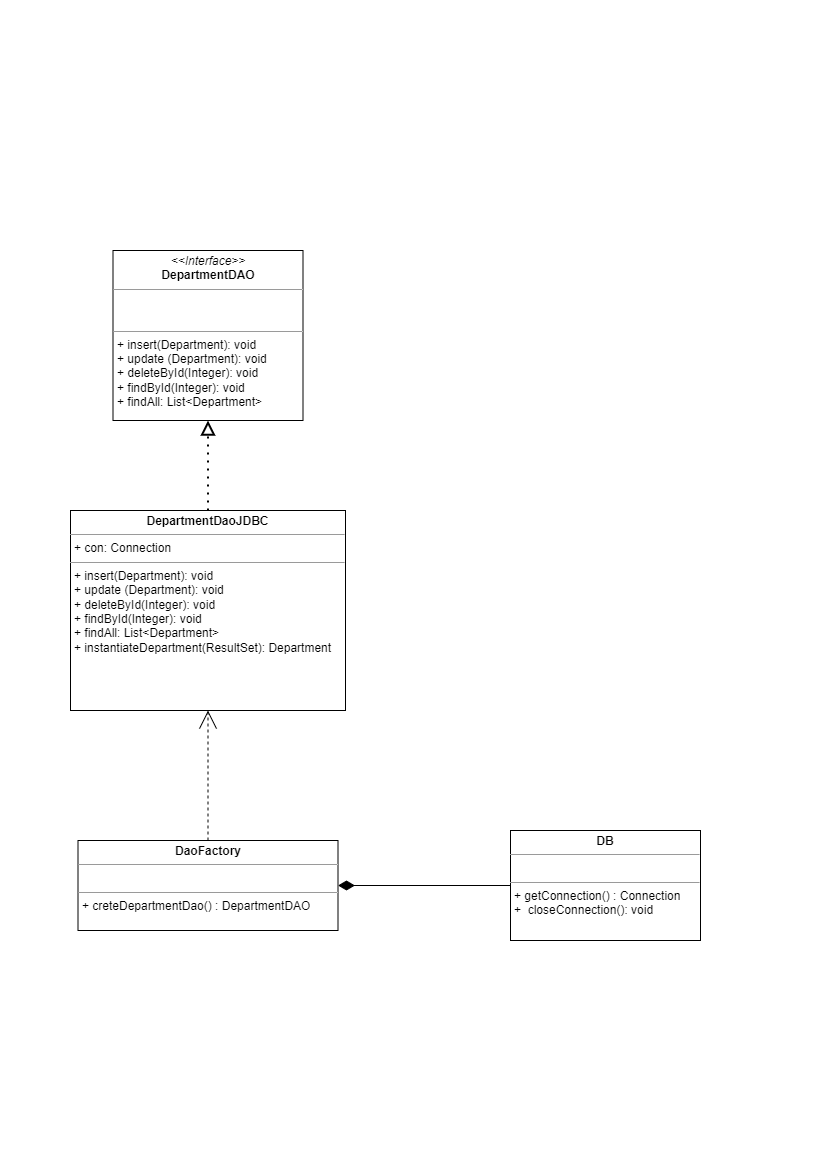

The diagram above was exported from draw.io. Its source (the exported page's mxGraphModel, read from the mxfile embedded in the PNG):
<mxGraphModel dx="1422" dy="762" grid="1" gridSize="10" guides="1" tooltips="1" connect="1" arrows="1" fold="1" page="1" pageScale="1" pageWidth="827" pageHeight="1169" math="0" shadow="0">
  <root>
    <mxCell id="0" />
    <mxCell id="1" parent="0" />
    <mxCell id="arRlCALl3UEVkwA3XM7U-1" value="&lt;p style=&quot;margin:0px;margin-top:4px;text-align:center;&quot;&gt;&lt;b&gt;DB&lt;/b&gt;&lt;/p&gt;&lt;hr size=&quot;1&quot;&gt;&lt;p style=&quot;margin:0px;margin-left:4px;&quot;&gt;&lt;br&gt;&lt;/p&gt;&lt;hr size=&quot;1&quot;&gt;&lt;p style=&quot;margin: 0px 0px 0px 4px;&quot;&gt;+ getConnection() : Connection&lt;/p&gt;&lt;p style=&quot;margin: 0px 0px 0px 4px;&quot;&gt;+&amp;nbsp; closeConnection():&amp;nbsp;void&lt;/p&gt;" style="verticalAlign=top;align=left;overflow=fill;fontSize=12;fontFamily=Helvetica;html=1;" parent="1" vertex="1">
      <mxGeometry x="510" y="830" width="190" height="110" as="geometry" />
    </mxCell>
    <mxCell id="arRlCALl3UEVkwA3XM7U-5" value="&lt;p style=&quot;margin:0px;margin-top:4px;text-align:center;&quot;&gt;&lt;i&gt;&amp;lt;&amp;lt;Interface&amp;gt;&amp;gt;&lt;/i&gt;&lt;br&gt;&lt;b&gt;DepartmentDAO&lt;/b&gt;&lt;br&gt;&lt;/p&gt;&lt;hr size=&quot;1&quot;&gt;&lt;p style=&quot;margin:0px;margin-left:4px;&quot;&gt;&lt;br&gt;&lt;/p&gt;&lt;p style=&quot;margin:0px;margin-left:4px;&quot;&gt;&lt;br&gt;&lt;/p&gt;&lt;hr size=&quot;1&quot;&gt;&lt;p style=&quot;margin:0px;margin-left:4px;&quot;&gt;+ insert(Department): void&lt;br&gt;+ update (Department): void&lt;/p&gt;&lt;p style=&quot;margin:0px;margin-left:4px;&quot;&gt;+&amp;nbsp;deleteById(Integer): void&lt;/p&gt;&lt;p style=&quot;margin:0px;margin-left:4px;&quot;&gt;+ findById(Integer): void&lt;/p&gt;&lt;p style=&quot;margin:0px;margin-left:4px;&quot;&gt;+ findAll: List&amp;lt;Department&amp;gt;&lt;/p&gt;&lt;p style=&quot;margin:0px;margin-left:4px;&quot;&gt;&lt;br&gt;&lt;/p&gt;&lt;p style=&quot;margin:0px;margin-left:4px;&quot;&gt;&lt;br&gt;&lt;/p&gt;" style="verticalAlign=top;align=left;overflow=fill;fontSize=12;fontFamily=Helvetica;html=1;" parent="1" vertex="1">
      <mxGeometry x="112.5" y="250" width="190" height="170" as="geometry" />
    </mxCell>
    <mxCell id="tUAPcWg3YXcvv2ynqsV1-3" value="&lt;p style=&quot;margin:0px;margin-top:4px;text-align:center;&quot;&gt;&lt;b&gt;DaoFactory&lt;/b&gt;&lt;/p&gt;&lt;hr size=&quot;1&quot;&gt;&lt;p style=&quot;margin:0px;margin-left:4px;&quot;&gt;&lt;br&gt;&lt;/p&gt;&lt;hr size=&quot;1&quot;&gt;&lt;p style=&quot;margin:0px;margin-left:4px;&quot;&gt;+ creteDepartmentDao() : DepartmentDAO&amp;nbsp;&lt;br&gt;&lt;/p&gt;" style="verticalAlign=top;align=left;overflow=fill;fontSize=12;fontFamily=Helvetica;html=1;" parent="1" vertex="1">
      <mxGeometry x="77.5" y="840" width="260" height="90" as="geometry" />
    </mxCell>
    <mxCell id="tUAPcWg3YXcvv2ynqsV1-4" value="&lt;p style=&quot;margin:0px;margin-top:4px;text-align:center;&quot;&gt;&lt;b&gt;DepartmentDaoJDBC&lt;/b&gt;&lt;br&gt;&lt;/p&gt;&lt;hr size=&quot;1&quot;&gt;&lt;p style=&quot;margin:0px;margin-left:4px;&quot;&gt;+ con: Connection&lt;/p&gt;&lt;hr size=&quot;1&quot;&gt;&lt;p style=&quot;margin: 0px 0px 0px 4px;&quot;&gt;+ insert(Department): void&lt;br&gt;+ update (Department): void&lt;/p&gt;&lt;p style=&quot;margin: 0px 0px 0px 4px;&quot;&gt;+&amp;nbsp;deleteById(Integer): void&lt;/p&gt;&lt;p style=&quot;margin: 0px 0px 0px 4px;&quot;&gt;+ findById(Integer): void&lt;/p&gt;&lt;p style=&quot;margin: 0px 0px 0px 4px;&quot;&gt;+ findAll: List&amp;lt;Department&amp;gt;&lt;/p&gt;&lt;p style=&quot;margin: 0px 0px 0px 4px;&quot;&gt;+&amp;nbsp;instantiateDepartment(ResultSet): Department&lt;/p&gt;" style="verticalAlign=top;align=left;overflow=fill;fontSize=12;fontFamily=Helvetica;html=1;" parent="1" vertex="1">
      <mxGeometry x="70" y="510" width="275" height="200" as="geometry" />
    </mxCell>
    <mxCell id="tUAPcWg3YXcvv2ynqsV1-5" value="" style="endArrow=block;dashed=1;html=1;dashPattern=1 3;strokeWidth=2;rounded=0;exitX=0.5;exitY=0;exitDx=0;exitDy=0;endFill=0;endSize=10;entryX=0.5;entryY=1;entryDx=0;entryDy=0;" parent="1" source="tUAPcWg3YXcvv2ynqsV1-4" target="arRlCALl3UEVkwA3XM7U-5" edge="1">
      <mxGeometry width="50" height="50" relative="1" as="geometry">
        <mxPoint x="220" y="560" as="sourcePoint" />
        <mxPoint x="200" y="430" as="targetPoint" />
      </mxGeometry>
    </mxCell>
    <mxCell id="tUAPcWg3YXcvv2ynqsV1-6" value="" style="endArrow=none;html=1;rounded=0;strokeColor=#FFFFFF;endSize=10;" parent="1" edge="1">
      <mxGeometry width="50" height="50" relative="1" as="geometry">
        <mxPoint x="580" y="380" as="sourcePoint" />
        <mxPoint x="630" y="330" as="targetPoint" />
      </mxGeometry>
    </mxCell>
    <mxCell id="byTs28SX-QPcDTvT7Wue-1" value="" style="endArrow=open;dashed=1;html=1;rounded=0;entryX=0.5;entryY=1;entryDx=0;entryDy=0;endFill=0;startSize=14;endSize=16;exitX=0.5;exitY=0;exitDx=0;exitDy=0;strokeColor=#000000;" parent="1" source="tUAPcWg3YXcvv2ynqsV1-3" target="tUAPcWg3YXcvv2ynqsV1-4" edge="1">
      <mxGeometry width="50" height="50" relative="1" as="geometry">
        <mxPoint x="414" y="870" as="sourcePoint" />
        <mxPoint x="464" y="820" as="targetPoint" />
      </mxGeometry>
    </mxCell>
    <mxCell id="byTs28SX-QPcDTvT7Wue-2" value="" style="endArrow=none;html=1;rounded=0;strokeColor=#000000;startSize=14;endSize=16;entryX=0;entryY=0.5;entryDx=0;entryDy=0;exitX=1;exitY=0.5;exitDx=0;exitDy=0;startArrow=diamondThin;startFill=1;" parent="1" source="tUAPcWg3YXcvv2ynqsV1-3" target="arRlCALl3UEVkwA3XM7U-1" edge="1">
      <mxGeometry width="50" height="50" relative="1" as="geometry">
        <mxPoint x="414" y="990" as="sourcePoint" />
        <mxPoint x="464" y="940" as="targetPoint" />
      </mxGeometry>
    </mxCell>
  </root>
</mxGraphModel>